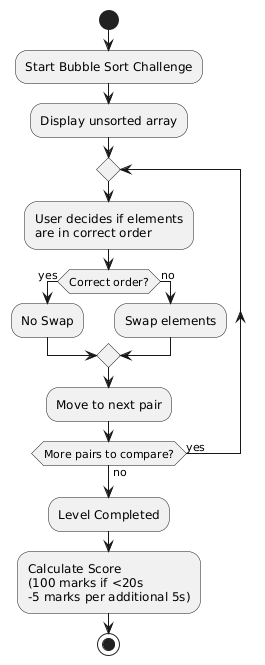

The diagram above was rendered by PlantUML. Its source (embedded in the PNG):
@startuml
start
:Start Bubble Sort Challenge;
:Display unsorted array;
repeat
  :User decides if elements\nare in correct order;
  if (Correct order?) then (yes)
    :No Swap;
  else (no)
    :Swap elements;
  endif
  :Move to next pair;
repeat while (More pairs to compare?) is (yes) not (no)
:Level Completed;
:Calculate Score\n(100 marks if <20s\n-5 marks per additional 5s);
stop
@enduml